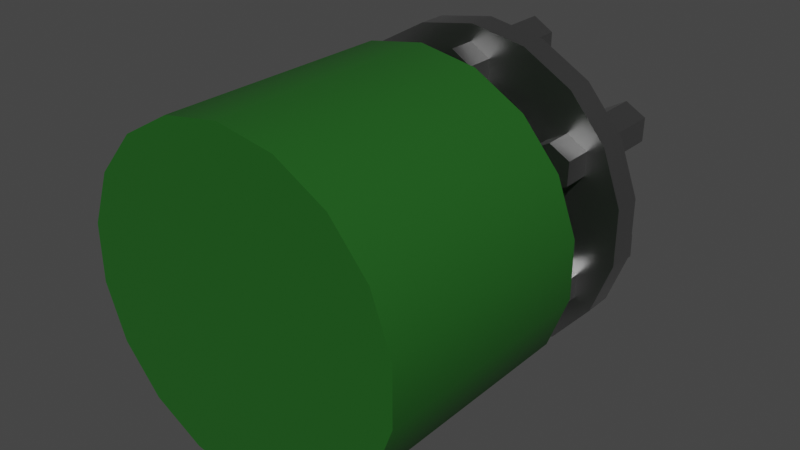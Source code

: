 # Source: Pipe_Socket-Straight2-16cm.blend  (saved by Blender 2.82.7; exported with 4.5.12 LTS)
import bpy
from mathutils import Matrix  # noqa: F401  (used for matrix-valued properties, if any)

bpy.ops.wm.read_factory_settings(use_empty=True)
scene = bpy.context.scene
scene.name = 'Scene'

# ---- collections
col_collection = bpy.data.collections.new('Collection'); scene.collection.children.link(col_collection)

# ---- materials (node trees are filled in below, after node groups)
mat_pipe_socket_straight2_16cm_pumppu_green_material = bpy.data.materials.new('Pipe_Socket-Straight2_16cm-pumppu-green-material')
mat_pipe_socket_straight2_16cm_pumppu_green_material.use_transparent_shadow = False
mat_pipe_socket_straight2_16cm_metal_material = bpy.data.materials.new('Pipe_Socket-Straight2_16cm-metal-material')
mat_pipe_socket_straight2_16cm_metal_material.alpha_threshold = 0.0
mat_pipe_socket_straight2_16cm_metal_material.use_transparent_shadow = False
mat_pipe_socket_straight2_16cm_metal_material.line_color = (0.0, 0.0, 0.0, 1.0)

# ---- node groups
ng_auto_smooth = bpy.data.node_groups.new('Auto Smooth', 'GeometryNodeTree')
_s = ng_auto_smooth.interface.new_socket(name='Geometry', in_out='OUTPUT', socket_type='NodeSocketGeometry')
_s = ng_auto_smooth.interface.new_socket(name='Geometry', in_out='INPUT', socket_type='NodeSocketGeometry')
_s = ng_auto_smooth.interface.new_socket(name='Angle', in_out='INPUT', socket_type='NodeSocketFloat')
_s.subtype = 'ANGLE'
_s.min_value = 0.0
_s.max_value = 3.142
ng_auto_smooth.is_modifier = True
_N = ng_auto_smooth.nodes; _L = ng_auto_smooth.links
n0 = _N.new('NodeGroupOutput'); n0.name = 'Group Output'; n0.location = (480, -100)
n1 = _N.new('NodeGroupInput'); n1.name = 'Group Input'; n1.location = (-420, -300)
n2 = _N.new('NodeGroupInput'); n2.name = 'Group Input.001'; n2.location = (-60, -100)
n3 = _N.new('GeometryNodeSetShadeSmooth'); n3.name = 'Set Shade Smooth'; n3.location = (120, -100)
n3.domain = 'EDGE'
n4 = _N.new('GeometryNodeSetShadeSmooth'); n4.name = 'Set Shade Smooth.001'; n4.location = (300, -100)
n5 = _N.new('GeometryNodeInputMeshEdgeAngle'); n5.name = 'Edge Angle'; n5.location = (-420, -220)
n6 = _N.new('GeometryNodeInputEdgeSmooth'); n6.name = 'Is Edge Smooth'; n6.location = (-60, -160)
n7 = _N.new('GeometryNodeInputShadeSmooth'); n7.name = 'Is Face Smooth'; n7.location = (-240, -340)
n8 = _N.new('FunctionNodeBooleanMath'); n8.name = 'Boolean Math'; n8.location = (-60, -220)
n9 = _N.new('FunctionNodeCompare'); n9.name = 'Compare'; n9.location = (-240, -180)
n9.operation = 'LESS_EQUAL'
_L.new(n5.outputs[0], n9.inputs[0])
_L.new(n4.outputs[0], n0.inputs[0])
_L.new(n1.outputs[1], n9.inputs[1])
_L.new(n9.outputs[0], n8.inputs[0])
_L.new(n7.outputs[0], n8.inputs[1])
_L.new(n2.outputs[0], n3.inputs[0])
_L.new(n6.outputs[0], n3.inputs[1])
_L.new(n3.outputs[0], n4.inputs[0])
_L.new(n8.outputs[0], n3.inputs[2])
n0.is_active_output = True

# ---- material node trees
mat_pipe_socket_straight2_16cm_pumppu_green_material.use_nodes = True; mat_pipe_socket_straight2_16cm_pumppu_green_material.node_tree.nodes.clear()
_N = mat_pipe_socket_straight2_16cm_pumppu_green_material.node_tree.nodes; _L = mat_pipe_socket_straight2_16cm_pumppu_green_material.node_tree.links
n0 = _N.new('ShaderNodeOutputMaterial'); n0.name = 'Material Output'; n0.location = (300, 300)
n1 = _N.new('ShaderNodeBsdfPrincipled'); n1.name = 'Principled BSDF'; n1.location = (10, 300)
n1.distribution = 'GGX'
n1.subsurface_method = 'BURLEY'
n1.inputs[0].default_value = (0.01741, 0.1055, 0.01556, 1.0)
n1.inputs[2].default_value = 0.4
n1.inputs[3].default_value = 1.45
n1.inputs[13].default_value = 0.2
n1.inputs[27].default_value = (0.0, 0.0, 0.0, 1.0)
n1.inputs[28].default_value = 1.0
_L.new(n1.outputs[0], n0.inputs[0])
n0.is_active_output = True
mat_pipe_socket_straight2_16cm_metal_material.use_nodes = True; mat_pipe_socket_straight2_16cm_metal_material.node_tree.nodes.clear()
_N = mat_pipe_socket_straight2_16cm_metal_material.node_tree.nodes; _L = mat_pipe_socket_straight2_16cm_metal_material.node_tree.links
n0 = _N.new('ShaderNodeOutputMaterial'); n0.name = 'Material Output'; n0.location = (300, 300)
n1 = _N.new('ShaderNodeBsdfPrincipled'); n1.name = 'Principled BSDF'; n1.location = (10, 300)
n1.distribution = 'GGX'
n1.subsurface_method = 'BURLEY'
n1.inputs[0].default_value = (0.417, 0.417, 0.417, 1.0)
n1.inputs[1].default_value = 1.0
n1.inputs[2].default_value = 0.35
n1.inputs[3].default_value = 1.45
n1.inputs[27].default_value = (0.0, 0.0, 0.0, 1.0)
n1.inputs[28].default_value = 1.0
_L.new(n1.outputs[0], n0.inputs[0])
n0.is_active_output = True

# ---- world
world_world = bpy.data.worlds.new('World'); scene.world = world_world
world_world.use_nodes = True; world_world.node_tree.nodes.clear()
_N = world_world.node_tree.nodes; _L = world_world.node_tree.links
n0 = _N.new('ShaderNodeOutputWorld'); n0.name = 'World Output'; n0.location = (300, 300)
n1 = _N.new('ShaderNodeBackground'); n1.name = 'Background'; n1.location = (10, 300)
n1.inputs[0].default_value = (0.05088, 0.05088, 0.05088, 1.0)
_L.new(n1.outputs[0], n0.inputs[0])
n0.is_active_output = True
world_world.color = (0.05088, 0.05088, 0.05088)
world_world.use_sun_shadow = False
world_world.sun_shadow_jitter_overblur = 0.0

# ---- meshes
me_cylinder_005 = bpy.data.meshes.new('Cylinder.005')
me_cylinder_005.from_pydata([(0.0003261, 1.999, -0.2838), (0.0003261, 1.999, 1.999), (0.3423, 1.939, -0.2838), (0.3423, 1.939, 1.999), (0.6431, 1.765, -0.2838), (0.6431, 1.765, 1.999), (0.8664, 1.499, -0.2838), (0.8664, 1.499, 1.999), (0.9851, 1.173, -0.2838), (0.9851, 1.173, 1.999), (0.9851, 0.8253, -0.2838), (0.9851, 0.8253, 1.999), (0.8664, 0.499, -0.2838), (0.8664, 0.499, 1.999), (0.6431, 0.2329, -0.2838), (0.6431, 0.2329, 1.999), (0.3423, 0.05927, -0.2838), (0.3423, 0.05927, 1.999), (0.0003261, -0.001038, -0.2838), (0.0003261, -0.001038, 1.999), (-0.3417, 0.05927, -0.2838), (-0.3417, 0.05927, 1.999), (-0.6425, 0.2329, -0.2838), (-0.6425, 0.2329, 1.999), (-0.8657, 0.499, -0.2838), (-0.8657, 0.499, 1.999), (-0.9845, 0.8253, -0.2838), (-0.9845, 0.8253, 1.999), (-0.9845, 1.173, -0.2838), (-0.9845, 1.173, 1.999), (-0.8657, 1.499, -0.2838), (-0.8657, 1.499, 1.999), (-0.6425, 1.765, -0.2838), (-0.6425, 1.765, 1.999), (-0.3417, 1.939, -0.2838), (-0.3417, 1.939, 1.999), (0.3421, 1.938, -1.277), (0.0003261, 1.999, -1.277), (0.6426, 1.765, -1.277), (0.8657, 1.499, -1.277), (0.9844, 1.173, -1.277), (0.9844, 0.8258, -1.277), (0.8657, 0.4997, -1.277), (0.6426, 0.2339, -1.277), (0.3421, 0.06034, -1.277), (0.0003261, 7.918e-05, -1.277), (-0.3414, 0.06034, -1.277), (-0.642, 0.2339, -1.277), (-0.8651, 0.4997, -1.277), (-0.9837, 0.8258, -1.277), (-0.9837, 1.173, -1.277), (-0.8651, 1.499, -1.277), (-0.642, 1.765, -1.277), (-0.3414, 1.938, -1.277), (0.3421, 1.938, -0.9903), (0.0003261, 1.999, -0.9903), (0.6426, 1.765, -0.9903), (0.8657, 1.499, -0.9903), (0.9844, 1.173, -0.9903), (0.9844, 0.8258, -0.9903), (0.8657, 0.4997, -0.9903), (0.6426, 0.2339, -0.9903), (0.3421, 0.06034, -0.9903), (0.0003261, 7.918e-05, -0.9903), (-0.3414, 0.06034, -0.9903), (-0.642, 0.2339, -0.9903), (-0.8651, 0.4997, -0.9903), (-0.9837, 0.8258, -0.9903), (-0.9837, 1.173, -0.9903), (-0.8651, 1.499, -0.9903), (-0.642, 1.765, -0.9903), (-0.3414, 1.938, -0.9903), (0.1712, 1.469, -0.9903), (0.0003261, 1.499, -0.9903), (0.3215, 1.382, -0.9903), (0.4331, 1.249, -0.9903), (0.4924, 1.086, -0.9903), (0.4924, 0.9126, -0.9903), (0.4331, 0.7495, -0.9903), (0.3215, 0.6165, -0.9903), (0.1712, 0.5298, -0.9903), (0.0003261, 0.4996, -0.9903), (-0.1706, 0.5298, -0.9903), (-0.3209, 0.6165, -0.9903), (-0.4324, 0.7495, -0.9903), (-0.4918, 0.9126, -0.9903), (-0.4918, 1.086, -0.9903), (-0.4324, 1.249, -0.9903), (-0.3209, 1.382, -0.9903), (-0.1706, 1.469, -0.9903), (0.1712, 1.469, -0.2773), (0.0003261, 1.499, -0.2773), (0.3215, 1.382, -0.2773), (0.4331, 1.249, -0.2773), (0.4924, 1.086, -0.2773), (0.4924, 0.9126, -0.2773), (0.4331, 0.7495, -0.2773), (0.3215, 0.6165, -0.2773), (0.1712, 0.5298, -0.2773), (0.0003261, 0.4996, -0.2773), (-0.1706, 0.5298, -0.2773), (-0.3209, 0.6165, -0.2773), (-0.4324, 0.7495, -0.2773), (-0.4918, 0.9126, -0.2773), (-0.4918, 1.086, -0.2773), (-0.4324, 1.249, -0.2773), (-0.3209, 1.382, -0.2773), (-0.1706, 1.469, -0.2773), (0.0003018, 0.3994, -2.002), (0.0003018, 0.3994, -0.7126), (0.1234, 0.3244, -2.002), (0.1234, 0.3244, -0.7126), (0.1234, 0.1744, -2.002), (0.1234, 0.1744, -0.7126), (0.0003018, 0.09943, -2.002), (0.0003018, 0.09943, -0.7126), (-0.1228, 0.1744, -2.002), (-0.1228, 0.1744, -0.7126), (-0.1228, 0.3244, -2.002), (-0.1228, 0.3244, -0.7126), (0.5112, 0.7, -2.002), (0.5112, 0.7, -0.7126), (0.6367, 0.7707, -2.002), (0.6367, 0.7707, -0.7126), (0.7646, 0.6957, -2.002), (0.7646, 0.6957, -0.7126), (0.767, 0.55, -2.002), (0.767, 0.55, -0.7126), (0.6415, 0.4792, -2.002), (0.6415, 0.4792, -0.7126), (0.5136, 0.5542, -2.002), (0.5136, 0.5542, -0.7126), (0.5103, 1.299, -2.002), (0.5103, 1.299, -0.7126), (0.5127, 1.445, -2.002), (0.5127, 1.445, -0.7126), (0.6407, 1.52, -2.002), (0.6407, 1.52, -0.7126), (0.7662, 1.449, -2.002), (0.7662, 1.449, -0.7126), (0.7638, 1.304, -2.002), (0.7638, 1.304, -0.7126), (0.6358, 1.229, -2.002), (0.6358, 1.229, -0.7126), (-0.001442, 1.598, -2.002), (-0.001442, 1.598, -0.7126), (-0.1245, 1.673, -2.002), (-0.1245, 1.673, -0.7126), (-0.1245, 1.823, -2.002), (-0.1245, 1.823, -0.7126), (-0.001442, 1.898, -2.002), (-0.001441, 1.898, -0.7126), (0.1217, 1.823, -2.002), (0.1217, 1.823, -0.7126), (0.1217, 1.673, -2.002), (0.1217, 1.673, -0.7126), (-0.5123, 1.298, -2.002), (-0.5123, 1.298, -0.7126), (-0.6378, 1.227, -2.002), (-0.6378, 1.227, -0.7126), (-0.7658, 1.302, -2.002), (-0.7658, 1.302, -0.7126), (-0.7682, 1.448, -2.002), (-0.7682, 1.448, -0.7126), (-0.6427, 1.519, -2.002), (-0.6427, 1.519, -0.7126), (-0.5147, 1.444, -2.002), (-0.5147, 1.444, -0.7126), (-0.5115, 0.6984, -2.002), (-0.5115, 0.6984, -0.7126), (-0.5139, 0.5527, -2.002), (-0.5139, 0.5527, -0.7126), (-0.6418, 0.4777, -2.002), (-0.6418, 0.4777, -0.7126), (-0.7673, 0.5484, -2.002), (-0.7673, 0.5484, -0.7126), (-0.7649, 0.6942, -2.002), (-0.7649, 0.6942, -0.7126), (-0.637, 0.7692, -2.002), (-0.637, 0.7692, -0.7126)], [], [(0, 1, 3, 2), (2, 3, 5, 4), (4, 5, 7, 6), (6, 7, 9, 8), (8, 9, 11, 10), (10, 11, 13, 12), (12, 13, 15, 14), (14, 15, 17, 16), (16, 17, 19, 18), (18, 19, 21, 20), (20, 21, 23, 22), (22, 23, 25, 24), (24, 25, 27, 26), (26, 27, 29, 28), (28, 29, 31, 30), (30, 31, 33, 32), (32, 33, 35, 34), (34, 35, 1, 0), (0, 2, 4, 6, 8, 10, 12, 14, 16, 18, 20, 22, 24, 26, 28, 30, 32, 34), (37, 53, 71, 55), (66, 65, 83, 84), (47, 46, 64, 65), (40, 39, 57, 58), (48, 47, 65, 66), (41, 40, 58, 59), (49, 48, 66, 67), (42, 41, 59, 60), (50, 49, 67, 68), (43, 42, 60, 61), (51, 50, 68, 69), (44, 43, 61, 62), (36, 37, 55, 54), (52, 51, 69, 70), (45, 44, 62, 63), (38, 36, 54, 56), (53, 52, 70, 71), (46, 45, 63, 64), (39, 38, 56, 57), (85, 84, 102, 103), (59, 58, 76, 77), (67, 66, 84, 85), (60, 59, 77, 78), (68, 67, 85, 86), (61, 60, 78, 79), (69, 68, 86, 87), (62, 61, 79, 80), (54, 55, 73, 72), (70, 69, 87, 88), (63, 62, 80, 81), (56, 54, 72, 74), (71, 70, 88, 89), (64, 63, 81, 82), (57, 56, 74, 75), (55, 71, 89, 73), (65, 64, 82, 83), (58, 57, 75, 76), (78, 77, 95, 96), (86, 85, 103, 104), (79, 78, 96, 97), (87, 86, 104, 105), (80, 79, 97, 98), (72, 73, 91, 90), (88, 87, 105, 106), (81, 80, 98, 99), (74, 72, 90, 92), (89, 88, 106, 107), (82, 81, 99, 100), (75, 74, 92, 93), (73, 89, 107, 91), (83, 82, 100, 101), (76, 75, 93, 94), (84, 83, 101, 102), (77, 76, 94, 95), (108, 109, 111, 110), (110, 111, 113, 112), (112, 113, 115, 114), (114, 115, 117, 116), (111, 109, 119, 117, 115, 113), (116, 117, 119, 118), (118, 119, 109, 108), (108, 110, 112, 114, 116, 118), (120, 121, 123, 122), (122, 123, 125, 124), (124, 125, 127, 126), (126, 127, 129, 128), (123, 121, 131, 129, 127, 125), (128, 129, 131, 130), (130, 131, 121, 120), (120, 122, 124, 126, 128, 130), (132, 133, 135, 134), (134, 135, 137, 136), (136, 137, 139, 138), (138, 139, 141, 140), (135, 133, 143, 141, 139, 137), (140, 141, 143, 142), (142, 143, 133, 132), (132, 134, 136, 138, 140, 142), (144, 145, 147, 146), (146, 147, 149, 148), (148, 149, 151, 150), (150, 151, 153, 152), (147, 145, 155, 153, 151, 149), (152, 153, 155, 154), (154, 155, 145, 144), (144, 146, 148, 150, 152, 154), (156, 157, 159, 158), (158, 159, 161, 160), (160, 161, 163, 162), (162, 163, 165, 164), (159, 157, 167, 165, 163, 161), (164, 165, 167, 166), (166, 167, 157, 156), (156, 158, 160, 162, 164, 166), (168, 169, 171, 170), (170, 171, 173, 172), (172, 173, 175, 174), (174, 175, 177, 176), (171, 169, 179, 177, 175, 173), (176, 177, 179, 178), (178, 179, 169, 168), (168, 170, 172, 174, 176, 178), (36, 38, 39, 40, 41, 42, 43, 44, 45, 46, 47, 48, 49, 50, 51, 52, 53, 37), (3, 1, 35, 33, 31, 29, 27, 25, 23, 21, 19, 17, 15, 13, 11, 9, 7, 5)])
me_cylinder_005.polygons.foreach_set('use_smooth', [1, 1, 1, 1, 1, 1, 1, 1, 1, 1, 1, 1, 1, 1, 1, 1, 1, 1, 1, 1, 0, 1, 1, 1, 1, 1, 1, 1, 1, 1, 1, 1, 1, 1, 1, 1, 1, 1, 1, 0, 0, 0, 0, 0, 0, 0, 0, 0, 0, 0, 0, 0, 0, 0, 0, 0, 1, 1, 1, 1, 1, 1, 1, 1, 1, 1, 1, 1, 1, 1, 1, 1, 1, 0, 0, 0, 0, 0, 0, 0, 0, 0, 0, 0, 0, 0, 0, 0, 0, 0, 0, 0, 0, 0, 0, 0, 0, 0, 0, 0, 0, 0, 0, 0, 0, 0, 0, 0, 0, 0, 0, 0, 0, 0, 0, 0, 0, 0, 0, 0, 0, 1, 1])
me_cylinder_005.polygons.foreach_set('material_index', [0, 0, 0, 0, 0, 0, 0, 0, 0, 0, 0, 0, 0, 0, 0, 0, 0, 0, 0, 1, 1, 1, 1, 1, 1, 1, 1, 1, 1, 1, 1, 1, 1, 1, 1, 1, 1, 1, 1, 1, 1, 1, 1, 1, 1, 1, 1, 1, 1, 1, 1, 1, 1, 1, 1, 1, 1, 1, 1, 1, 1, 1, 1, 1, 1, 1, 1, 1, 1, 1, 1, 1, 1, 1, 1, 1, 1, 1, 1, 1, 1, 1, 1, 1, 1, 1, 1, 1, 1, 1, 1, 1, 1, 1, 1, 1, 1, 1, 1, 1, 1, 1, 1, 1, 1, 1, 1, 1, 1, 1, 1, 1, 1, 1, 1, 1, 1, 1, 1, 1, 1, 1, 0])
_uv = me_cylinder_005.uv_layers.new(name='UVMap')
_uv.uv.foreach_set('vector', [0.3289, 0.9001, 0.0001978, 0.9001, 0.0001978, 0.8502, 0.3289, 0.8502, 0.3289, 0.8502, 0.0001978, 0.8502, 0.0001976, 0.8002, 0.3289, 0.8002, 0.3289, 0.8002, 0.0001976, 0.8002, 0.0001975, 0.7502, 0.3289, 0.7502, 0.3289, 0.7502, 0.0001975, 0.7502, 0.0001974, 0.7002, 0.3289, 0.7002, 0.3289, 0.7002, 0.0001974, 0.7002, 0.0001973, 0.6502, 0.3289, 0.6502, 0.3289, 0.6502, 0.0001973, 0.6502, 0.0001973, 0.6002, 0.3289, 0.6002, 0.3289, 0.6002, 0.0001973, 0.6002, 0.0001973, 0.5502, 0.3289, 0.5502, 0.3289, 0.5502, 0.0001973, 0.5502, 0.0001973, 0.5002, 0.3289, 0.5002, 0.3289, 0.5002, 0.0001973, 0.5002, 0.0001973, 0.4502, 0.3289, 0.4502, 0.3289, 0.4502, 0.0001973, 0.4502, 0.0001974, 0.4002, 0.3289, 0.4002, 0.3289, 0.4002, 0.0001974, 0.4002, 0.0001974, 0.3502, 0.3289, 0.3502, 0.3289, 0.3502, 0.0001974, 0.3502, 0.0001975, 0.3002, 0.3289, 0.3002, 0.3289, 0.3002, 0.0001975, 0.3002, 0.0001976, 0.2502, 0.3289, 0.2502, 0.3289, 0.2502, 0.0001976, 0.2502, 0.0001976, 0.2002, 0.3289, 0.2002, 0.3289, 0.2002, 0.0001976, 0.2002, 0.0001978, 0.1502, 0.3289, 0.1502, 0.3289, 0.1502, 0.0001978, 0.1502, 0.0001979, 0.1002, 0.3289, 0.1002, 0.3289, 0.1002, 0.0001979, 0.1002, 0.0001981, 0.05019, 0.3289, 0.0502, 0.3289, 0.0502, 0.0001981, 0.05019, 0.0001982, 0.0001973, 0.3289, 0.0001982, 0.9681, 0.2058, 0.9938, 0.2365, 1.007, 0.274, 1.007, 0.314, 0.9938, 0.3516, 0.9681, 0.3822, 0.9334, 0.4022, 0.8941, 0.4092, 0.8547, 0.4022, 0.8201, 0.3822, 0.7944, 0.3516, 0.7807, 0.314, 0.7807, 0.274, 0.7944, 0.2365, 0.8201, 0.2058, 0.8547, 0.1858, 0.8941, 0.1789, 0.9334, 0.1858, 0.5346, 1.0, 0.5346, 0.9444, 0.5804, 0.9444, 0.5804, 1.0, 0.7388, 0.6334, 0.7388, 0.5879, 0.8032, 0.5993, 0.8032, 0.622, 0.5346, 0.6111, 0.5346, 0.5556, 0.5804, 0.5556, 0.5804, 0.6111, 0.5346, 0.2222, 0.5346, 0.1667, 0.5804, 0.1667, 0.5804, 0.2222, 0.5346, 0.6667, 0.5346, 0.6111, 0.5804, 0.6111, 0.5804, 0.6667, 0.5346, 0.2778, 0.5346, 0.2222, 0.5804, 0.2222, 0.5804, 0.2778, 0.5346, 0.7222, 0.5346, 0.6667, 0.5804, 0.6667, 0.5804, 0.7222, 0.5346, 0.3333, 0.5346, 0.2778, 0.5804, 0.2778, 0.5804, 0.3333, 0.5346, 0.7778, 0.5346, 0.7222, 0.5804, 0.7222, 0.5804, 0.7778, 0.5346, 0.3889, 0.5346, 0.3333, 0.5804, 0.3333, 0.5804, 0.3889, 0.5346, 0.8333, 0.5346, 0.7778, 0.5804, 0.7778, 0.5804, 0.8333, 0.5346, 0.4444, 0.5346, 0.3889, 0.5804, 0.3889, 0.5804, 0.4444, 0.5346, 0.05557, 0.5346, 2.146e-05, 0.5804, 2.14e-05, 0.5804, 0.05557, 0.5346, 0.8889, 0.5346, 0.8333, 0.5804, 0.8333, 0.5804, 0.8889, 0.5346, 0.5, 0.5346, 0.4444, 0.5804, 0.4444, 0.5804, 0.5, 0.5346, 0.1111, 0.5346, 0.05557, 0.5804, 0.05557, 0.5804, 0.1111, 0.5346, 0.9444, 0.5346, 0.8889, 0.5804, 0.8889, 0.5804, 0.9444, 0.5346, 0.5556, 0.5346, 0.5, 0.5804, 0.5, 0.5804, 0.5556, 0.5346, 0.1667, 0.5346, 0.1111, 0.5804, 0.1111, 0.5804, 0.1667, 0.3326, 0.6394, 0.3326, 0.5905, 0.5333, 0.5905, 0.5333, 0.6394, 0.9516, 0.5105, 0.9808, 0.5453, 0.9242, 0.5779, 0.9096, 0.5605, 0.7543, 0.6761, 0.7388, 0.6334, 0.8032, 0.622, 0.8109, 0.6434, 0.9123, 0.4877, 0.9516, 0.5105, 0.9096, 0.5605, 0.8899, 0.5492, 0.7835, 0.7109, 0.7543, 0.6761, 0.8109, 0.6434, 0.8255, 0.6608, 0.8676, 0.4799, 0.9123, 0.4877, 0.8899, 0.5492, 0.8676, 0.5452, 0.8228, 0.7336, 0.7835, 0.7109, 0.8255, 0.6608, 0.8452, 0.6721, 0.8228, 0.4877, 0.8676, 0.4799, 0.8676, 0.5452, 0.8452, 0.5492, 0.9808, 0.6761, 0.9516, 0.7109, 0.9096, 0.6608, 0.9242, 0.6434, 0.8676, 0.7415, 0.8228, 0.7336, 0.8452, 0.6721, 0.8676, 0.6761, 0.7835, 0.5105, 0.8228, 0.4877, 0.8452, 0.5492, 0.8255, 0.5605, 0.9964, 0.6334, 0.9808, 0.6761, 0.9242, 0.6434, 0.932, 0.622, 0.9123, 0.7336, 0.8676, 0.7415, 0.8676, 0.6761, 0.8899, 0.6721, 0.7543, 0.5453, 0.7835, 0.5105, 0.8255, 0.5605, 0.8109, 0.5779, 0.9964, 0.5879, 0.9964, 0.6334, 0.932, 0.622, 0.932, 0.5993, 0.9516, 0.7109, 0.9123, 0.7336, 0.8899, 0.6721, 0.9096, 0.6608, 0.7388, 0.5879, 0.7543, 0.5453, 0.8109, 0.5779, 0.8032, 0.5993, 0.9808, 0.5453, 0.9964, 0.5879, 0.932, 0.5993, 0.9242, 0.5779, 0.3326, 0.2973, 0.3326, 0.2485, 0.5333, 0.2485, 0.5333, 0.2973, 0.3326, 0.6883, 0.3326, 0.6394, 0.5333, 0.6394, 0.5333, 0.6883, 0.3326, 0.3462, 0.3326, 0.2973, 0.5333, 0.2973, 0.5333, 0.3462, 0.3326, 0.7371, 0.3326, 0.6883, 0.5333, 0.6883, 0.5333, 0.7371, 0.3326, 0.3951, 0.3326, 0.3462, 0.5333, 0.3462, 0.5333, 0.3951, 0.3326, 0.05303, 0.3326, 0.004169, 0.5333, 0.004169, 0.5333, 0.05303, 0.3326, 0.786, 0.3326, 0.7371, 0.5333, 0.7371, 0.5333, 0.786, 0.3326, 0.4439, 0.3326, 0.3951, 0.5333, 0.3951, 0.5333, 0.4439, 0.3326, 0.1019, 0.3326, 0.05303, 0.5333, 0.05303, 0.5333, 0.1019, 0.3326, 0.8348, 0.3326, 0.786, 0.5333, 0.786, 0.5333, 0.8348, 0.3326, 0.4928, 0.3326, 0.4439, 0.5333, 0.4439, 0.5333, 0.4928, 0.3326, 0.1508, 0.3326, 0.1019, 0.5333, 0.1019, 0.5333, 0.1508, 0.3326, 0.8837, 0.3326, 0.8348, 0.5333, 0.8348, 0.5333, 0.8837, 0.3326, 0.5417, 0.3326, 0.4928, 0.5333, 0.4928, 0.5333, 0.5417, 0.3326, 0.1996, 0.3326, 0.1508, 0.5333, 0.1508, 0.5333, 0.1996, 0.3326, 0.5905, 0.3326, 0.5417, 0.5333, 0.5417, 0.5333, 0.5905, 0.3326, 0.2485, 0.3326, 0.1996, 0.5333, 0.1996, 0.5333, 0.2485, 0.8411, 0.8586, 0.8411, 0.976, 0.802, 0.976, 0.802, 0.8586, 0.802, 0.8586, 0.802, 0.976, 0.7628, 0.976, 0.7628, 0.8586, 0.7628, 0.8586, 0.7628, 0.976, 0.7236, 0.976, 0.7236, 0.8586, 0.7236, 0.8586, 0.7236, 0.976, 0.6845, 0.976, 0.6845, 0.8586, 0.7137, 0.828, 0.6649, 0.8562, 0.6161, 0.828, 0.6161, 0.7716, 0.6649, 0.7435, 0.7137, 0.7716, 0.6845, 0.8586, 0.6845, 0.976, 0.6453, 0.976, 0.6453, 0.8586, 0.6453, 0.8586, 0.6453, 0.976, 0.6062, 0.976, 0.6062, 0.8586, 0.7824, 0.8562, 0.8312, 0.828, 0.8312, 0.7716, 0.7824, 0.7435, 0.7335, 0.7716, 0.7335, 0.828, 0.8411, 0.8586, 0.8411, 0.976, 0.802, 0.976, 0.802, 0.8586, 0.802, 0.8586, 0.802, 0.976, 0.7628, 0.976, 0.7628, 0.8586, 0.7628, 0.8586, 0.7628, 0.976, 0.7236, 0.976, 0.7236, 0.8586, 0.7236, 0.8586, 0.7236, 0.976, 0.6845, 0.976, 0.6845, 0.8586, 0.7137, 0.828, 0.6649, 0.8562, 0.6161, 0.828, 0.6161, 0.7716, 0.6649, 0.7435, 0.7137, 0.7716, 0.6845, 0.8586, 0.6845, 0.976, 0.6453, 0.976, 0.6453, 0.8586, 0.6453, 0.8586, 0.6453, 0.976, 0.6062, 0.976, 0.6062, 0.8586, 0.7824, 0.8562, 0.8312, 0.828, 0.8312, 0.7716, 0.7824, 0.7435, 0.7335, 0.7716, 0.7335, 0.828, 0.8411, 0.8586, 0.8411, 0.976, 0.802, 0.976, 0.802, 0.8586, 0.802, 0.8586, 0.802, 0.976, 0.7628, 0.976, 0.7628, 0.8586, 0.7628, 0.8586, 0.7628, 0.976, 0.7236, 0.976, 0.7236, 0.8586, 0.7236, 0.8586, 0.7236, 0.976, 0.6845, 0.976, 0.6845, 0.8586, 0.7137, 0.828, 0.6649, 0.8562, 0.6161, 0.828, 0.6161, 0.7716, 0.6649, 0.7435, 0.7137, 0.7716, 0.6845, 0.8586, 0.6845, 0.976, 0.6453, 0.976, 0.6453, 0.8586, 0.6453, 0.8586, 0.6453, 0.976, 0.6062, 0.976, 0.6062, 0.8586, 0.7824, 0.8562, 0.8312, 0.828, 0.8312, 0.7716, 0.7824, 0.7435, 0.7335, 0.7716, 0.7335, 0.828, 0.8411, 0.8586, 0.8411, 0.976, 0.802, 0.976, 0.802, 0.8586, 0.802, 0.8586, 0.802, 0.976, 0.7628, 0.976, 0.7628, 0.8586, 0.7628, 0.8586, 0.7628, 0.976, 0.7236, 0.976, 0.7236, 0.8586, 0.7236, 0.8586, 0.7236, 0.976, 0.6845, 0.976, 0.6845, 0.8586, 0.7137, 0.828, 0.6649, 0.8562, 0.6161, 0.828, 0.6161, 0.7716, 0.6649, 0.7435, 0.7137, 0.7716, 0.6845, 0.8586, 0.6845, 0.976, 0.6453, 0.976, 0.6453, 0.8586, 0.6453, 0.8586, 0.6453, 0.976, 0.6062, 0.976, 0.6062, 0.8586, 0.7824, 0.8562, 0.8312, 0.828, 0.8312, 0.7716, 0.7824, 0.7435, 0.7335, 0.7716, 0.7335, 0.828, 0.8411, 0.8586, 0.8411, 0.976, 0.802, 0.976, 0.802, 0.8586, 0.802, 0.8586, 0.802, 0.976, 0.7628, 0.976, 0.7628, 0.8586, 0.7628, 0.8586, 0.7628, 0.976, 0.7236, 0.976, 0.7236, 0.8586, 0.7236, 0.8586, 0.7236, 0.976, 0.6845, 0.976, 0.6845, 0.8586, 0.7137, 0.828, 0.6649, 0.8562, 0.6161, 0.828, 0.6161, 0.7716, 0.6649, 0.7435, 0.7137, 0.7716, 0.6845, 0.8586, 0.6845, 0.976, 0.6453, 0.976, 0.6453, 0.8586, 0.6453, 0.8586, 0.6453, 0.976, 0.6062, 0.976, 0.6062, 0.8586, 0.7824, 0.8562, 0.8312, 0.828, 0.8312, 0.7716, 0.7824, 0.7435, 0.7335, 0.7716, 0.7335, 0.828, 0.8411, 0.8586, 0.8411, 0.976, 0.802, 0.976, 0.802, 0.8586, 0.802, 0.8586, 0.802, 0.976, 0.7628, 0.976, 0.7628, 0.8586, 0.7628, 0.8586, 0.7628, 0.976, 0.7236, 0.976, 0.7236, 0.8586, 0.7236, 0.8586, 0.7236, 0.976, 0.6845, 0.976, 0.6845, 0.8586, 0.7137, 0.828, 0.6649, 0.8562, 0.6161, 0.828, 0.6161, 0.7716, 0.6649, 0.7435, 0.7137, 0.7716, 0.6845, 0.8586, 0.6845, 0.976, 0.6453, 0.976, 0.6453, 0.8586, 0.6453, 0.8586, 0.6453, 0.976, 0.6062, 0.976, 0.6062, 0.8586, 0.7824, 0.8562, 0.8312, 0.828, 0.8312, 0.7716, 0.7824, 0.7435, 0.7335, 0.7716, 0.7335, 0.828, 0.8357, 0.2016, 0.8056, 0.2376, 0.7647, 0.2609, 0.7177, 0.268, 0.6711, 0.2612, 0.6305, 0.2382, 0.6007, 0.2023, 0.5853, 0.1578, 0.5855, 0.1108, 0.6025, 0.06717, 0.6342, 0.03196, 0.6769, 0.01023, 0.7227, 0.0005291, 0.7679, 0.0079, 0.8073, 0.03041, 0.8362, 0.06588, 0.8521, 0.1098, 0.8511, 0.1568, 0.6274, 0.335, 0.6621, 0.315, 0.7014, 0.3081, 0.7408, 0.315, 0.7754, 0.335, 0.8011, 0.3657, 0.8148, 0.4032, 0.8148, 0.4432, 0.8011, 0.4808, 0.7754, 0.5114, 0.7408, 0.5314, 0.7014, 0.5383, 0.6621, 0.5314, 0.6274, 0.5114, 0.6017, 0.4808, 0.5881, 0.4432, 0.5881, 0.4032, 0.6017, 0.3657])
me_cylinder_005.materials.append(mat_pipe_socket_straight2_16cm_pumppu_green_material)
me_cylinder_005.materials.append(mat_pipe_socket_straight2_16cm_metal_material)
me_cylinder_005.use_remesh_fix_poles = True
me_cylinder_005.use_remesh_preserve_attributes = False
me_cylinder_005.use_mirror_vertex_groups = False
me_cylinder_005.update()

# ---- objects
ob_pipe_socket_straight2_16cm = bpy.data.objects.new('Pipe_Socket-Straight2_16cm', me_cylinder_005)

# ---- transforms, parenting, visibility, modifiers, constraints
ob_pipe_socket_straight2_16cm.location = (0.0, 0.0, 7.276e-12)
ob_pipe_socket_straight2_16cm.rotation_euler = (1.571, 0.0, 0.0)
ob_pipe_socket_straight2_16cm.scale = (0.08123, 0.08, 0.04998)
ob_pipe_socket_straight2_16cm.lineart.crease_threshold = 0.0
_m = ob_pipe_socket_straight2_16cm.modifiers.new('Auto Smooth', 'NODES')
_m.node_group = ng_auto_smooth
_gi = [s.identifier for s in ng_auto_smooth.interface.items_tree if s.item_type == 'SOCKET' and s.in_out == 'INPUT']
_m[_gi[1]] = 1.047  # Angle

# ---- collection membership
col_collection.objects.link(ob_pipe_socket_straight2_16cm)

# ---- scene / render settings (as saved in the file)
scene.frame_start = 1; scene.frame_end = 250; scene.frame_set(1)
scene.render.engine = 'BLENDER_EEVEE_NEXT'
scene.cycles.use_denoising = False
scene.cycles.samples = 128
scene.cycles.sampling_pattern = 'TABULATED_SOBOL'
scene.cycles.use_adaptive_sampling = False
scene.cycles.use_light_tree = False
scene.view_settings.view_transform = 'Filmic'
bpy.context.view_layer.update()

# ---- added for rendering (the .blend has no active camera and no usable light): camera, sun
cam_auto = bpy.data.cameras.new('AutoCamera')
cam_auto.lens = 50.0
cam_auto.sensor_width = 36.0
cam_auto.clip_end = 1000.0
ob_auto_camera = bpy.data.objects.new('AutoCamera', cam_auto)
scene.collection.objects.link(ob_auto_camera)
ob_auto_camera.location = (0.279438, -0.335217, 0.303446)
ob_auto_camera.rotation_euler = (1.09748, -7.21219e-08, 0.694738)
scene.camera = ob_auto_camera
light_auto_sun = bpy.data.lights.new('AutoSun', 'SUN')
light_auto_sun.energy = 3.0
light_auto_sun.angle = 0.0523599
ob_auto_sun = bpy.data.objects.new('AutoSun', light_auto_sun)
scene.collection.objects.link(ob_auto_sun)
ob_auto_sun.rotation_euler = (0.872665, 0.174533, 0.523599)
bpy.context.view_layer.update()
